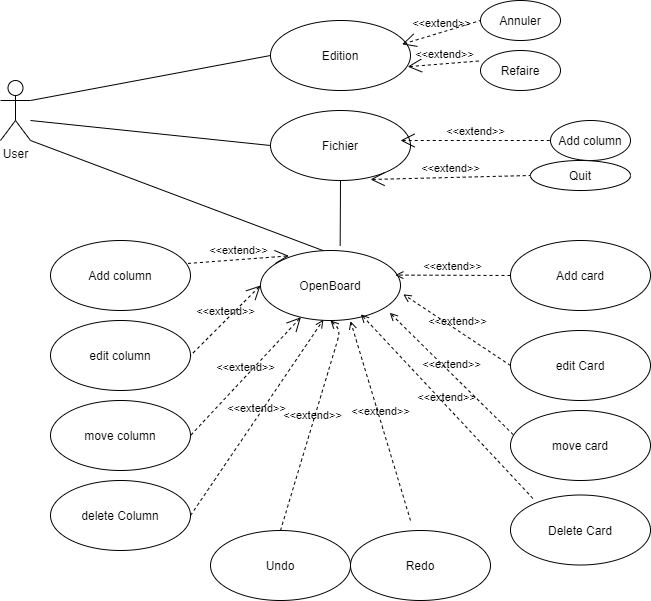

The diagram above was exported from draw.io. Its source (the exported page's mxGraphModel, read from the mxfile embedded in the PNG):
<mxGraphModel dx="1278" dy="548" grid="1" gridSize="10" guides="1" tooltips="1" connect="1" arrows="1" fold="1" page="1" pageScale="1" pageWidth="827" pageHeight="1169" math="0" shadow="0">
  <root>
    <mxCell id="0" />
    <mxCell id="1" parent="0" />
    <mxCell id="qNIE6ZUjGQXvbn9q22Cs-2" value="User" style="shape=umlActor;html=1;verticalLabelPosition=bottom;verticalAlign=top;align=center;" vertex="1" parent="1">
      <mxGeometry x="90" y="100" width="30" height="60" as="geometry" />
    </mxCell>
    <mxCell id="qNIE6ZUjGQXvbn9q22Cs-3" value="OpenBoard&lt;br&gt;" style="ellipse;whiteSpace=wrap;html=1;" vertex="1" parent="1">
      <mxGeometry x="350" y="270" width="140" height="70" as="geometry" />
    </mxCell>
    <mxCell id="qNIE6ZUjGQXvbn9q22Cs-5" value="delete Column&lt;br&gt;" style="ellipse;whiteSpace=wrap;html=1;" vertex="1" parent="1">
      <mxGeometry x="140" y="500" width="140" height="70" as="geometry" />
    </mxCell>
    <mxCell id="qNIE6ZUjGQXvbn9q22Cs-6" value="edit column" style="ellipse;whiteSpace=wrap;html=1;" vertex="1" parent="1">
      <mxGeometry x="140" y="340" width="140" height="70" as="geometry" />
    </mxCell>
    <mxCell id="qNIE6ZUjGQXvbn9q22Cs-7" value="move column" style="ellipse;whiteSpace=wrap;html=1;" vertex="1" parent="1">
      <mxGeometry x="140" y="420" width="140" height="70" as="geometry" />
    </mxCell>
    <mxCell id="qNIE6ZUjGQXvbn9q22Cs-8" value="Add card" style="ellipse;whiteSpace=wrap;html=1;" vertex="1" parent="1">
      <mxGeometry x="600" y="260" width="140" height="70" as="geometry" />
    </mxCell>
    <mxCell id="qNIE6ZUjGQXvbn9q22Cs-9" value="edit Card" style="ellipse;whiteSpace=wrap;html=1;" vertex="1" parent="1">
      <mxGeometry x="600" y="350" width="140" height="70" as="geometry" />
    </mxCell>
    <mxCell id="qNIE6ZUjGQXvbn9q22Cs-10" value="Add column" style="ellipse;whiteSpace=wrap;html=1;" vertex="1" parent="1">
      <mxGeometry x="140" y="260" width="140" height="70" as="geometry" />
    </mxCell>
    <mxCell id="qNIE6ZUjGQXvbn9q22Cs-11" value="move card&lt;br&gt;" style="ellipse;whiteSpace=wrap;html=1;" vertex="1" parent="1">
      <mxGeometry x="600" y="430" width="140" height="70" as="geometry" />
    </mxCell>
    <mxCell id="qNIE6ZUjGQXvbn9q22Cs-13" value="Delete Card&lt;br&gt;" style="ellipse;whiteSpace=wrap;html=1;" vertex="1" parent="1">
      <mxGeometry x="600" y="514.5" width="140" height="70" as="geometry" />
    </mxCell>
    <mxCell id="qNIE6ZUjGQXvbn9q22Cs-14" value="Undo" style="ellipse;whiteSpace=wrap;html=1;" vertex="1" parent="1">
      <mxGeometry x="300" y="550" width="140" height="70" as="geometry" />
    </mxCell>
    <mxCell id="qNIE6ZUjGQXvbn9q22Cs-15" value="Redo&lt;br&gt;" style="ellipse;whiteSpace=wrap;html=1;" vertex="1" parent="1">
      <mxGeometry x="440" y="550" width="140" height="70" as="geometry" />
    </mxCell>
    <mxCell id="qNIE6ZUjGQXvbn9q22Cs-16" value="&amp;lt;&amp;lt;extend&amp;gt;&amp;gt;" style="edgeStyle=none;html=1;startArrow=open;endArrow=none;startSize=12;verticalAlign=bottom;dashed=1;labelBackgroundColor=none;entryX=0.974;entryY=0.329;entryDx=0;entryDy=0;entryPerimeter=0;exitX=0.203;exitY=0.077;exitDx=0;exitDy=0;exitPerimeter=0;" edge="1" parent="1" source="qNIE6ZUjGQXvbn9q22Cs-3" target="qNIE6ZUjGQXvbn9q22Cs-10">
      <mxGeometry width="160" relative="1" as="geometry">
        <mxPoint x="410" y="360" as="sourcePoint" />
        <mxPoint x="440" y="320" as="targetPoint" />
      </mxGeometry>
    </mxCell>
    <mxCell id="qNIE6ZUjGQXvbn9q22Cs-17" value="&amp;lt;&amp;lt;extend&amp;gt;&amp;gt;" style="edgeStyle=none;html=1;startArrow=open;endArrow=none;startSize=12;verticalAlign=bottom;dashed=1;labelBackgroundColor=none;entryX=1;entryY=0.5;entryDx=0;entryDy=0;exitX=0;exitY=0.5;exitDx=0;exitDy=0;" edge="1" parent="1" source="qNIE6ZUjGQXvbn9q22Cs-3" target="qNIE6ZUjGQXvbn9q22Cs-6">
      <mxGeometry width="160" relative="1" as="geometry">
        <mxPoint x="420" y="370" as="sourcePoint" />
        <mxPoint x="286.3599999999999" y="293.03" as="targetPoint" />
      </mxGeometry>
    </mxCell>
    <mxCell id="qNIE6ZUjGQXvbn9q22Cs-18" value="&amp;lt;&amp;lt;extend&amp;gt;&amp;gt;" style="edgeStyle=none;html=1;startArrow=open;endArrow=none;startSize=12;verticalAlign=bottom;dashed=1;labelBackgroundColor=none;entryX=1;entryY=0.5;entryDx=0;entryDy=0;" edge="1" parent="1" source="qNIE6ZUjGQXvbn9q22Cs-3" target="qNIE6ZUjGQXvbn9q22Cs-7">
      <mxGeometry width="160" relative="1" as="geometry">
        <mxPoint x="370" y="440" as="sourcePoint" />
        <mxPoint x="530" y="440" as="targetPoint" />
      </mxGeometry>
    </mxCell>
    <mxCell id="qNIE6ZUjGQXvbn9q22Cs-20" value="&amp;lt;&amp;lt;extend&amp;gt;&amp;gt;" style="html=1;verticalAlign=bottom;labelBackgroundColor=none;endArrow=open;endFill=0;dashed=1;entryX=0.449;entryY=0.991;entryDx=0;entryDy=0;entryPerimeter=0;exitX=1;exitY=0.5;exitDx=0;exitDy=0;" edge="1" parent="1" source="qNIE6ZUjGQXvbn9q22Cs-5" target="qNIE6ZUjGQXvbn9q22Cs-3">
      <mxGeometry width="160" relative="1" as="geometry">
        <mxPoint x="280" y="510" as="sourcePoint" />
        <mxPoint x="440" y="510" as="targetPoint" />
      </mxGeometry>
    </mxCell>
    <mxCell id="qNIE6ZUjGQXvbn9q22Cs-21" value="&amp;lt;&amp;lt;extend&amp;gt;&amp;gt;" style="html=1;verticalAlign=bottom;labelBackgroundColor=none;endArrow=open;endFill=0;dashed=1;entryX=0.963;entryY=0.351;entryDx=0;entryDy=0;entryPerimeter=0;" edge="1" parent="1" source="qNIE6ZUjGQXvbn9q22Cs-8" target="qNIE6ZUjGQXvbn9q22Cs-3">
      <mxGeometry width="160" relative="1" as="geometry">
        <mxPoint x="520" y="340" as="sourcePoint" />
        <mxPoint x="680" y="340" as="targetPoint" />
      </mxGeometry>
    </mxCell>
    <mxCell id="qNIE6ZUjGQXvbn9q22Cs-22" value="&amp;lt;&amp;lt;extend&amp;gt;&amp;gt;" style="html=1;verticalAlign=bottom;labelBackgroundColor=none;endArrow=open;endFill=0;dashed=1;entryX=1.02;entryY=0.626;entryDx=0;entryDy=0;entryPerimeter=0;exitX=0;exitY=0.5;exitDx=0;exitDy=0;" edge="1" parent="1" source="qNIE6ZUjGQXvbn9q22Cs-9" target="qNIE6ZUjGQXvbn9q22Cs-3">
      <mxGeometry width="160" relative="1" as="geometry">
        <mxPoint x="610" y="370" as="sourcePoint" />
        <mxPoint x="770" y="370" as="targetPoint" />
      </mxGeometry>
    </mxCell>
    <mxCell id="qNIE6ZUjGQXvbn9q22Cs-23" value="&amp;lt;&amp;lt;extend&amp;gt;&amp;gt;" style="html=1;verticalAlign=bottom;labelBackgroundColor=none;endArrow=open;endFill=0;dashed=1;entryX=0.923;entryY=0.889;entryDx=0;entryDy=0;entryPerimeter=0;exitX=0.02;exitY=0.346;exitDx=0;exitDy=0;exitPerimeter=0;" edge="1" parent="1" source="qNIE6ZUjGQXvbn9q22Cs-11" target="qNIE6ZUjGQXvbn9q22Cs-3">
      <mxGeometry width="160" relative="1" as="geometry">
        <mxPoint x="610" y="370" as="sourcePoint" />
        <mxPoint x="770" y="370" as="targetPoint" />
      </mxGeometry>
    </mxCell>
    <mxCell id="qNIE6ZUjGQXvbn9q22Cs-25" value="&amp;lt;&amp;lt;extend&amp;gt;&amp;gt;" style="html=1;verticalAlign=bottom;labelBackgroundColor=none;endArrow=open;endFill=0;dashed=1;exitX=0.16;exitY=0.049;exitDx=0;exitDy=0;exitPerimeter=0;entryX=0.717;entryY=0.911;entryDx=0;entryDy=0;entryPerimeter=0;" edge="1" parent="1" source="qNIE6ZUjGQXvbn9q22Cs-13" target="qNIE6ZUjGQXvbn9q22Cs-3">
      <mxGeometry width="160" relative="1" as="geometry">
        <mxPoint x="430" y="500" as="sourcePoint" />
        <mxPoint x="590" y="500" as="targetPoint" />
      </mxGeometry>
    </mxCell>
    <mxCell id="qNIE6ZUjGQXvbn9q22Cs-28" value="&amp;lt;&amp;lt;extend&amp;gt;&amp;gt;" style="html=1;verticalAlign=bottom;labelBackgroundColor=none;endArrow=open;endFill=0;dashed=1;entryX=0.5;entryY=1;entryDx=0;entryDy=0;exitX=0.5;exitY=0;exitDx=0;exitDy=0;" edge="1" parent="1" source="qNIE6ZUjGQXvbn9q22Cs-14" target="qNIE6ZUjGQXvbn9q22Cs-3">
      <mxGeometry width="160" relative="1" as="geometry">
        <mxPoint x="350" y="514.5" as="sourcePoint" />
        <mxPoint x="510" y="514.5" as="targetPoint" />
        <Array as="points">
          <mxPoint x="430" y="350" />
        </Array>
      </mxGeometry>
    </mxCell>
    <mxCell id="qNIE6ZUjGQXvbn9q22Cs-29" value="&amp;lt;&amp;lt;extend&amp;gt;&amp;gt;" style="html=1;verticalAlign=bottom;labelBackgroundColor=none;endArrow=open;endFill=0;dashed=1;entryX=0.643;entryY=1.009;entryDx=0;entryDy=0;entryPerimeter=0;" edge="1" parent="1" target="qNIE6ZUjGQXvbn9q22Cs-3">
      <mxGeometry width="160" relative="1" as="geometry">
        <mxPoint x="500" y="540" as="sourcePoint" />
        <mxPoint x="574" y="534.5" as="targetPoint" />
      </mxGeometry>
    </mxCell>
    <mxCell id="qNIE6ZUjGQXvbn9q22Cs-30" value="Fichier" style="ellipse;whiteSpace=wrap;html=1;" vertex="1" parent="1">
      <mxGeometry x="360" y="130" width="140" height="70" as="geometry" />
    </mxCell>
    <mxCell id="qNIE6ZUjGQXvbn9q22Cs-31" value="Edition&lt;br&gt;" style="ellipse;whiteSpace=wrap;html=1;" vertex="1" parent="1">
      <mxGeometry x="360" y="40" width="140" height="70" as="geometry" />
    </mxCell>
    <mxCell id="qNIE6ZUjGQXvbn9q22Cs-32" value="&amp;lt;&amp;lt;extend&amp;gt;&amp;gt;" style="edgeStyle=none;html=1;startArrow=open;endArrow=none;startSize=12;verticalAlign=bottom;dashed=1;labelBackgroundColor=none;entryX=0;entryY=0.5;entryDx=0;entryDy=0;exitX=0.94;exitY=0.34;exitDx=0;exitDy=0;exitPerimeter=0;" edge="1" parent="1" source="qNIE6ZUjGQXvbn9q22Cs-31" target="qNIE6ZUjGQXvbn9q22Cs-37">
      <mxGeometry width="160" relative="1" as="geometry">
        <mxPoint x="490" y="110" as="sourcePoint" />
        <mxPoint x="650" y="110" as="targetPoint" />
      </mxGeometry>
    </mxCell>
    <mxCell id="qNIE6ZUjGQXvbn9q22Cs-34" value="&amp;lt;&amp;lt;extend&amp;gt;&amp;gt;" style="edgeStyle=none;html=1;startArrow=open;endArrow=none;startSize=12;verticalAlign=bottom;dashed=1;labelBackgroundColor=none;entryX=0;entryY=0.26;entryDx=0;entryDy=0;entryPerimeter=0;exitX=0.98;exitY=0.66;exitDx=0;exitDy=0;exitPerimeter=0;" edge="1" parent="1" source="qNIE6ZUjGQXvbn9q22Cs-31" target="qNIE6ZUjGQXvbn9q22Cs-38">
      <mxGeometry width="160" relative="1" as="geometry">
        <mxPoint x="510" y="80" as="sourcePoint" />
        <mxPoint x="640" y="140" as="targetPoint" />
        <Array as="points" />
      </mxGeometry>
    </mxCell>
    <mxCell id="qNIE6ZUjGQXvbn9q22Cs-35" value="&amp;lt;&amp;lt;extend&amp;gt;&amp;gt;" style="edgeStyle=none;html=1;startArrow=open;endArrow=none;startSize=12;verticalAlign=bottom;dashed=1;labelBackgroundColor=none;entryX=0;entryY=0.5;entryDx=0;entryDy=0;" edge="1" parent="1" target="qNIE6ZUjGQXvbn9q22Cs-39">
      <mxGeometry width="160" relative="1" as="geometry">
        <mxPoint x="490" y="160" as="sourcePoint" />
        <mxPoint x="650" y="160" as="targetPoint" />
      </mxGeometry>
    </mxCell>
    <mxCell id="qNIE6ZUjGQXvbn9q22Cs-36" value="&amp;lt;&amp;lt;extend&amp;gt;&amp;gt;" style="edgeStyle=none;html=1;startArrow=open;endArrow=none;startSize=12;verticalAlign=bottom;dashed=1;labelBackgroundColor=none;entryX=0;entryY=0.5;entryDx=0;entryDy=0;" edge="1" parent="1" target="qNIE6ZUjGQXvbn9q22Cs-40">
      <mxGeometry width="160" relative="1" as="geometry">
        <mxPoint x="460" y="199" as="sourcePoint" />
        <mxPoint x="620" y="199" as="targetPoint" />
      </mxGeometry>
    </mxCell>
    <mxCell id="qNIE6ZUjGQXvbn9q22Cs-37" value="Annuler" style="ellipse;whiteSpace=wrap;html=1;" vertex="1" parent="1">
      <mxGeometry x="570" y="20" width="80" height="40" as="geometry" />
    </mxCell>
    <mxCell id="qNIE6ZUjGQXvbn9q22Cs-38" value="Refaire" style="ellipse;whiteSpace=wrap;html=1;" vertex="1" parent="1">
      <mxGeometry x="570" y="70" width="80" height="40" as="geometry" />
    </mxCell>
    <mxCell id="qNIE6ZUjGQXvbn9q22Cs-39" value="Add column" style="ellipse;whiteSpace=wrap;html=1;" vertex="1" parent="1">
      <mxGeometry x="640" y="140" width="80" height="40" as="geometry" />
    </mxCell>
    <mxCell id="qNIE6ZUjGQXvbn9q22Cs-40" value="Quit&lt;br&gt;" style="ellipse;whiteSpace=wrap;html=1;" vertex="1" parent="1">
      <mxGeometry x="620" y="180" width="100" height="30" as="geometry" />
    </mxCell>
    <mxCell id="qNIE6ZUjGQXvbn9q22Cs-45" value="" style="edgeStyle=none;html=1;endArrow=none;verticalAlign=bottom;entryX=0.449;entryY=0.003;entryDx=0;entryDy=0;entryPerimeter=0;exitX=1;exitY=1;exitDx=0;exitDy=0;exitPerimeter=0;" edge="1" parent="1" source="qNIE6ZUjGQXvbn9q22Cs-2" target="qNIE6ZUjGQXvbn9q22Cs-3">
      <mxGeometry width="160" relative="1" as="geometry">
        <mxPoint x="200" y="210" as="sourcePoint" />
        <mxPoint x="360" y="210" as="targetPoint" />
      </mxGeometry>
    </mxCell>
    <mxCell id="qNIE6ZUjGQXvbn9q22Cs-51" value="" style="edgeStyle=none;html=1;endArrow=none;verticalAlign=bottom;exitX=1;exitY=0.3333333333333333;exitDx=0;exitDy=0;exitPerimeter=0;entryX=0;entryY=0.5;entryDx=0;entryDy=0;" edge="1" parent="1" source="qNIE6ZUjGQXvbn9q22Cs-2" target="qNIE6ZUjGQXvbn9q22Cs-31">
      <mxGeometry width="160" relative="1" as="geometry">
        <mxPoint x="190" y="90" as="sourcePoint" />
        <mxPoint x="350" y="90" as="targetPoint" />
      </mxGeometry>
    </mxCell>
    <mxCell id="qNIE6ZUjGQXvbn9q22Cs-52" value="" style="edgeStyle=none;html=1;endArrow=none;verticalAlign=bottom;entryX=0;entryY=0.5;entryDx=0;entryDy=0;" edge="1" parent="1" target="qNIE6ZUjGQXvbn9q22Cs-30">
      <mxGeometry width="160" relative="1" as="geometry">
        <mxPoint x="120" y="140" as="sourcePoint" />
        <mxPoint x="280" y="140" as="targetPoint" />
      </mxGeometry>
    </mxCell>
    <mxCell id="qNIE6ZUjGQXvbn9q22Cs-53" value="" style="edgeStyle=none;html=1;endArrow=none;verticalAlign=bottom;exitX=0.569;exitY=-0.066;exitDx=0;exitDy=0;exitPerimeter=0;entryX=0.5;entryY=1;entryDx=0;entryDy=0;" edge="1" parent="1" source="qNIE6ZUjGQXvbn9q22Cs-3" target="qNIE6ZUjGQXvbn9q22Cs-30">
      <mxGeometry width="160" relative="1" as="geometry">
        <mxPoint x="420" y="230" as="sourcePoint" />
        <mxPoint x="580" y="230" as="targetPoint" />
      </mxGeometry>
    </mxCell>
  </root>
</mxGraphModel>